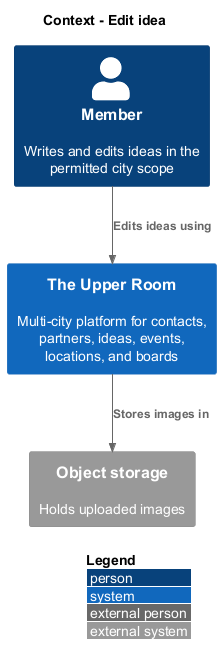

The diagram above was rendered by PlantUML. Its source (embedded in the PNG):
@startuml
!include <C4/C4_Context>
LAYOUT_WITH_LEGEND()
title Context - Edit idea
Person(member, "Member", "Writes and edits ideas in the permitted city scope")
System(room, "The Upper Room", "Multi-city platform for contacts, partners, ideas, events, locations, and boards")
System_Ext(storage, "Object storage", "Holds uploaded images")
Rel(member, room, "Edits ideas using")
Rel(room, storage, "Stores images in")
@enduml